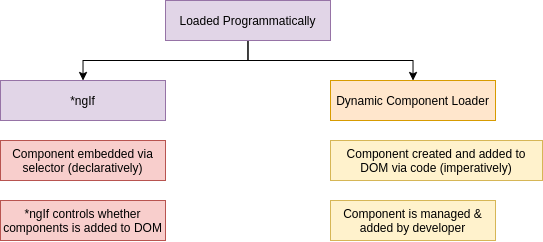

The diagram above was exported from draw.io. Its source (the exported page's mxGraphModel, read from the mxfile embedded in the PNG):
<mxGraphModel dx="931" dy="534" grid="1" gridSize="10" guides="1" tooltips="1" connect="1" arrows="1" fold="1" page="1" pageScale="1" pageWidth="850" pageHeight="1100" math="0" shadow="0">
  <root>
    <mxCell id="0" />
    <mxCell id="1" parent="0" />
    <mxCell id="tmOiZmOpr73Nwdjh8dcv-8" style="edgeStyle=orthogonalEdgeStyle;rounded=0;orthogonalLoop=1;jettySize=auto;html=1;" edge="1" parent="1" source="tmOiZmOpr73Nwdjh8dcv-1" target="tmOiZmOpr73Nwdjh8dcv-2">
      <mxGeometry relative="1" as="geometry" />
    </mxCell>
    <mxCell id="tmOiZmOpr73Nwdjh8dcv-9" style="edgeStyle=orthogonalEdgeStyle;rounded=0;orthogonalLoop=1;jettySize=auto;html=1;" edge="1" parent="1" source="tmOiZmOpr73Nwdjh8dcv-1" target="tmOiZmOpr73Nwdjh8dcv-6">
      <mxGeometry relative="1" as="geometry" />
    </mxCell>
    <mxCell id="tmOiZmOpr73Nwdjh8dcv-1" value="Loaded Programmatically" style="rounded=0;whiteSpace=wrap;html=1;fillColor=#e1d5e7;strokeColor=#9673a6;" vertex="1" parent="1">
      <mxGeometry x="343" y="40" width="165" height="40" as="geometry" />
    </mxCell>
    <mxCell id="tmOiZmOpr73Nwdjh8dcv-2" value="*ngIf" style="rounded=0;whiteSpace=wrap;html=1;fillColor=#e1d5e7;strokeColor=#9673a6;" vertex="1" parent="1">
      <mxGeometry x="178" y="120" width="165" height="40" as="geometry" />
    </mxCell>
    <mxCell id="tmOiZmOpr73Nwdjh8dcv-4" value="Component embedded via selector (declaratively)" style="rounded=0;whiteSpace=wrap;html=1;fillColor=#f8cecc;strokeColor=#b85450;" vertex="1" parent="1">
      <mxGeometry x="178" y="180" width="165" height="40" as="geometry" />
    </mxCell>
    <mxCell id="tmOiZmOpr73Nwdjh8dcv-5" value="*ngIf controls whether components is added to DOM" style="rounded=0;whiteSpace=wrap;html=1;fillColor=#f8cecc;strokeColor=#b85450;" vertex="1" parent="1">
      <mxGeometry x="178" y="240" width="165" height="40" as="geometry" />
    </mxCell>
    <mxCell id="tmOiZmOpr73Nwdjh8dcv-6" value="Dynamic Component Loader" style="rounded=0;whiteSpace=wrap;html=1;fillColor=#ffe6cc;strokeColor=#d79b00;" vertex="1" parent="1">
      <mxGeometry x="508" y="120" width="165" height="40" as="geometry" />
    </mxCell>
    <mxCell id="tmOiZmOpr73Nwdjh8dcv-10" value="Component created and added to DOM via code (imperatively)" style="rounded=0;whiteSpace=wrap;html=1;fillColor=#fff2cc;strokeColor=#d6b656;" vertex="1" parent="1">
      <mxGeometry x="508" y="180" width="212" height="40" as="geometry" />
    </mxCell>
    <mxCell id="tmOiZmOpr73Nwdjh8dcv-11" value="Component is managed &amp;amp; added by developer" style="rounded=0;whiteSpace=wrap;html=1;fillColor=#fff2cc;strokeColor=#d6b656;" vertex="1" parent="1">
      <mxGeometry x="508" y="240" width="165" height="40" as="geometry" />
    </mxCell>
  </root>
</mxGraphModel>